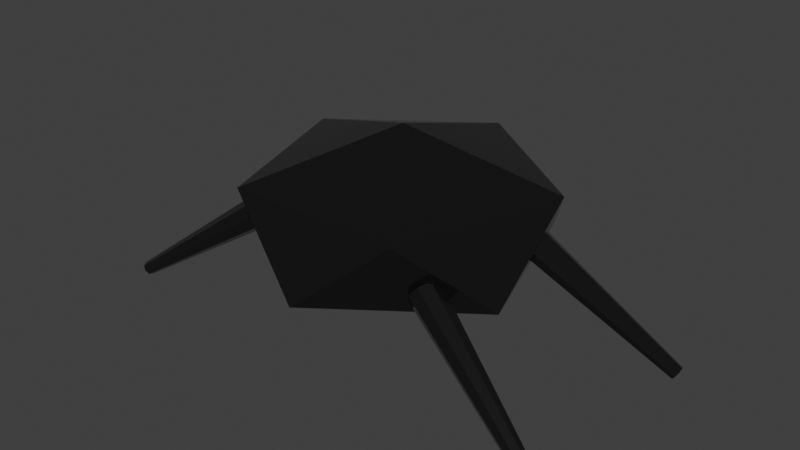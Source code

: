 # Source: Bug.blend  (saved by Blender 3.0.42; exported with 4.5.12 LTS)
import bpy
from mathutils import Matrix  # noqa: F401  (used for matrix-valued properties, if any)

bpy.ops.wm.read_factory_settings(use_empty=True)
scene = bpy.context.scene
scene.name = 'Scene'

# ---- materials (node trees are filled in below, after node groups)
mat_bug_material = bpy.data.materials.new('Bug Material')
mat_bug_material.use_transparent_shadow = False

# ---- material node trees
mat_bug_material.use_nodes = True; mat_bug_material.node_tree.nodes.clear()
_N = mat_bug_material.node_tree.nodes; _L = mat_bug_material.node_tree.links
n0 = _N.new('ShaderNodeBsdfPrincipled'); n0.name = 'Principled BSDF'; n0.location = (10, 300)
n0.distribution = 'GGX'
n0.subsurface_method = 'RANDOM_WALK_SKIN'
n0.inputs[0].default_value = (0.0291, 0.0291, 0.0291, 1.0)
n0.inputs[1].default_value = 0.8016
n0.inputs[2].default_value = 0.1349
n0.inputs[3].default_value = 1.45
n0.inputs[13].default_value = 1.0
n0.inputs[27].default_value = (0.0, 0.0, 0.0, 1.0)
n0.inputs[28].default_value = 1.0
n1 = _N.new('ShaderNodeOutputMaterial'); n1.name = 'Material Output'; n1.location = (300, 300)
_L.new(n0.outputs[0], n1.inputs[0])
n1.is_active_output = True

# ---- world
world_world = bpy.data.worlds.new('World'); scene.world = world_world
world_world.use_nodes = True; world_world.node_tree.nodes.clear()
_N = world_world.node_tree.nodes; _L = world_world.node_tree.links
n0 = _N.new('ShaderNodeOutputWorld'); n0.name = 'World Output'; n0.location = (300, 300)
n1 = _N.new('ShaderNodeBackground'); n1.name = 'Background'; n1.location = (10, 300)
n1.inputs[0].default_value = (0.05088, 0.05088, 0.05088, 1.0)
_L.new(n1.outputs[0], n0.inputs[0])
n0.is_active_output = True
world_world.color = (0.05088, 0.05088, 0.05088)
world_world.use_sun_shadow = False
world_world.sun_shadow_jitter_overblur = 0.0

# ---- meshes
me_icosphere = bpy.data.meshes.new('Icosphere')
me_icosphere.from_pydata([(0.0, 0.0, -0.3299), (0.5257, 0.7236, -0.05349), (0.8506, -0.2764, -0.05349), (3.91e-08, -0.8944, -0.05349), (-0.8506, -0.2764, -0.05349), (-0.5257, 0.7236, -0.05349), (0.8506, 0.2764, 0.3937), (0.5257, -0.7236, 0.3937), (-0.5257, -0.7236, 0.3937), (-0.8506, 0.2764, 0.3937), (-3.91e-08, 0.8944, 0.3937), (0.0, 0.0, 0.6701), (-0.6398, -0.4185, 0.01066), (-1.544, -0.5713, -0.5595), (-0.6674, -0.3551, 0.0348), (-1.557, -0.5428, -0.5487), (-0.71, -0.3352, 0.09089), (-1.576, -0.5338, -0.5235), (-0.7428, -0.3704, 0.1461), (-1.59, -0.5497, -0.4987), (-0.7465, -0.4402, 0.168), (-1.592, -0.581, -0.4888), (-0.7189, -0.5036, 0.1439), (-1.58, -0.6095, -0.4997), (-0.6763, -0.5236, 0.08782), (-1.561, -0.6185, -0.5249), (-0.6435, -0.4883, 0.03263), (-1.546, -0.6026, -0.5497), (-0.5392, 0.365, 0.01066), (-1.406, 0.6643, -0.5595), (-0.533, 0.4338, 0.0348), (-1.403, 0.6953, -0.5487), (-0.5609, 0.4718, 0.09089), (-1.416, 0.7123, -0.5235), (-0.6066, 0.4565, 0.1461), (-1.436, 0.7055, -0.4987), (-0.6433, 0.3971, 0.168), (-1.453, 0.6787, -0.4888), (-0.6495, 0.3282, 0.1439), (-1.456, 0.6478, -0.4997), (-0.6216, 0.2903, 0.08782), (-1.443, 0.6308, -0.5249), (-0.5759, 0.3055, 0.03263), (-1.423, 0.6376, -0.5497), (0.5737, 0.2815, 0.01066), (1.469, 0.4807, -0.5595), (0.6045, 0.2196, 0.0348), (1.483, 0.4528, -0.5487), (0.6481, 0.2019, 0.09089), (1.502, 0.4449, -0.5235), (0.6791, 0.2388, 0.1461), (1.516, 0.4615, -0.4987), (0.6792, 0.3086, 0.168), (1.516, 0.4929, -0.4888), (0.6484, 0.3706, 0.1439), (1.503, 0.5207, -0.4997), (0.6047, 0.3882, 0.08782), (1.483, 0.5286, -0.5249), (0.5738, 0.3514, 0.03263), (1.469, 0.512, -0.5497), (0.5137, -0.5061, 0.01066), (1.395, -0.7604, -0.5595), (0.511, -0.5752, 0.0348), (1.394, -0.7915, -0.5487), (0.5409, -0.6117, 0.09089), (1.407, -0.8078, -0.5235), (0.5857, -0.5941, 0.1461), (1.427, -0.7999, -0.4987), (0.6192, -0.5328, 0.168), (1.442, -0.7724, -0.4888), (0.6219, -0.4637, 0.1439), (1.444, -0.7414, -0.4997), (0.5921, -0.4273, 0.08782), (1.43, -0.725, -0.5249), (0.5472, -0.4449, 0.03263), (1.41, -0.7329, -0.5497)], [], [(0, 1, 2), (1, 0, 5), (0, 2, 3), (0, 3, 4), (0, 4, 5), (1, 5, 10), (2, 1, 6), (3, 2, 7), (4, 3, 8), (5, 4, 9), (1, 10, 6), (2, 6, 7), (3, 7, 8), (4, 8, 9), (5, 9, 10), (6, 10, 11), (7, 6, 11), (8, 7, 11), (9, 8, 11), (10, 9, 11), (12, 13, 15, 14), (14, 15, 17, 16), (16, 17, 19, 18), (18, 19, 21, 20), (20, 21, 23, 22), (22, 23, 25, 24), (15, 13, 27, 25, 23, 21, 19, 17), (24, 25, 27, 26), (26, 27, 13, 12), (12, 14, 16, 18, 20, 22, 24, 26), (28, 29, 31, 30), (30, 31, 33, 32), (32, 33, 35, 34), (34, 35, 37, 36), (36, 37, 39, 38), (38, 39, 41, 40), (31, 29, 43, 41, 39, 37, 35, 33), (40, 41, 43, 42), (42, 43, 29, 28), (28, 30, 32, 34, 36, 38, 40, 42), (44, 45, 47, 46), (46, 47, 49, 48), (48, 49, 51, 50), (50, 51, 53, 52), (52, 53, 55, 54), (54, 55, 57, 56), (47, 45, 59, 57, 55, 53, 51, 49), (56, 57, 59, 58), (58, 59, 45, 44), (44, 46, 48, 50, 52, 54, 56, 58), (60, 61, 63, 62), (62, 63, 65, 64), (64, 65, 67, 66), (66, 67, 69, 68), (68, 69, 71, 70), (70, 71, 73, 72), (63, 61, 75, 73, 71, 69, 67, 65), (72, 73, 75, 74), (74, 75, 61, 60), (60, 62, 64, 66, 68, 70, 72, 74)])
_uv = me_icosphere.uv_layers.new(name='UVMap')
_uv.uv.foreach_set('vector', [0.1818, 0.0, 0.2727, 0.1575, 0.09091, 0.1575, 0.2727, 0.1575, 0.3636, 0.0, 0.4545, 0.1575, 0.9091, 0.0, 1.0, 0.1575, 0.8182, 0.1575, 0.7273, 0.0, 0.8182, 0.1575, 0.6364, 0.1575, 0.5455, 0.0, 0.6364, 0.1575, 0.4545, 0.1575, 0.2727, 0.1575, 0.4545, 0.1575, 0.3636, 0.3149, 0.09091, 0.1575, 0.2727, 0.1575, 0.1818, 0.3149, 0.8182, 0.1575, 1.0, 0.1575, 0.9091, 0.3149, 0.6364, 0.1575, 0.8182, 0.1575, 0.7273, 0.3149, 0.4545, 0.1575, 0.6364, 0.1575, 0.5455, 0.3149, 0.2727, 0.1575, 0.3636, 0.3149, 0.1818, 0.3149, 0.09091, 0.1575, 0.1818, 0.3149, 0.0, 0.3149, 0.8182, 0.1575, 0.9091, 0.3149, 0.7273, 0.3149, 0.6364, 0.1575, 0.7273, 0.3149, 0.5455, 0.3149, 0.4545, 0.1575, 0.5455, 0.3149, 0.3636, 0.3149, 0.1818, 0.3149, 0.3636, 0.3149, 0.2727, 0.4724, 0.0, 0.3149, 0.1818, 0.3149, 0.09091, 0.4724, 0.7273, 0.3149, 0.9091, 0.3149, 0.8182, 0.4724, 0.5455, 0.3149, 0.7273, 0.3149, 0.6364, 0.4724, 0.3636, 0.3149, 0.5455, 0.3149, 0.4545, 0.4724, 1.0, 0.5, 1.0, 1.0, 0.875, 1.0, 0.875, 0.5, 0.875, 0.5, 0.875, 1.0, 0.75, 1.0, 0.75, 0.5, 0.75, 0.5, 0.75, 1.0, 0.625, 1.0, 0.625, 0.5, 0.625, 0.5, 0.625, 1.0, 0.5, 1.0, 0.5, 0.5, 0.5, 0.5, 0.5, 1.0, 0.375, 1.0, 0.375, 0.5, 0.375, 0.5, 0.375, 1.0, 0.25, 1.0, 0.25, 0.5, 0.4197, 0.4197, 0.25, 0.49, 0.08029, 0.4197, 0.01, 0.25, 0.08029, 0.08029, 0.25, 0.01, 0.4197, 0.08029, 0.49, 0.25, 0.25, 0.5, 0.25, 1.0, 0.125, 1.0, 0.125, 0.5, 0.125, 0.5, 0.125, 1.0, 0.0, 1.0, 0.0, 0.5, 0.75, 0.49, 0.9197, 0.4197, 0.99, 0.25, 0.9197, 0.08029, 0.75, 0.01, 0.5803, 0.08029, 0.51, 0.25, 0.5803, 0.4197, 1.0, 0.5, 1.0, 1.0, 0.875, 1.0, 0.875, 0.5, 0.875, 0.5, 0.875, 1.0, 0.75, 1.0, 0.75, 0.5, 0.75, 0.5, 0.75, 1.0, 0.625, 1.0, 0.625, 0.5, 0.625, 0.5, 0.625, 1.0, 0.5, 1.0, 0.5, 0.5, 0.5, 0.5, 0.5, 1.0, 0.375, 1.0, 0.375, 0.5, 0.375, 0.5, 0.375, 1.0, 0.25, 1.0, 0.25, 0.5, 0.4197, 0.4197, 0.25, 0.49, 0.08029, 0.4197, 0.01, 0.25, 0.08029, 0.08029, 0.25, 0.01, 0.4197, 0.08029, 0.49, 0.25, 0.25, 0.5, 0.25, 1.0, 0.125, 1.0, 0.125, 0.5, 0.125, 0.5, 0.125, 1.0, 0.0, 1.0, 0.0, 0.5, 0.75, 0.49, 0.9197, 0.4197, 0.99, 0.25, 0.9197, 0.08029, 0.75, 0.01, 0.5803, 0.08029, 0.51, 0.25, 0.5803, 0.4197, 1.0, 0.5, 1.0, 1.0, 0.875, 1.0, 0.875, 0.5, 0.875, 0.5, 0.875, 1.0, 0.75, 1.0, 0.75, 0.5, 0.75, 0.5, 0.75, 1.0, 0.625, 1.0, 0.625, 0.5, 0.625, 0.5, 0.625, 1.0, 0.5, 1.0, 0.5, 0.5, 0.5, 0.5, 0.5, 1.0, 0.375, 1.0, 0.375, 0.5, 0.375, 0.5, 0.375, 1.0, 0.25, 1.0, 0.25, 0.5, 0.4197, 0.4197, 0.25, 0.49, 0.08029, 0.4197, 0.01, 0.25, 0.08029, 0.08029, 0.25, 0.01, 0.4197, 0.08029, 0.49, 0.25, 0.25, 0.5, 0.25, 1.0, 0.125, 1.0, 0.125, 0.5, 0.125, 0.5, 0.125, 1.0, 0.0, 1.0, 0.0, 0.5, 0.75, 0.49, 0.9197, 0.4197, 0.99, 0.25, 0.9197, 0.08029, 0.75, 0.01, 0.5803, 0.08029, 0.51, 0.25, 0.5803, 0.4197, 1.0, 0.5, 1.0, 1.0, 0.875, 1.0, 0.875, 0.5, 0.875, 0.5, 0.875, 1.0, 0.75, 1.0, 0.75, 0.5, 0.75, 0.5, 0.75, 1.0, 0.625, 1.0, 0.625, 0.5, 0.625, 0.5, 0.625, 1.0, 0.5, 1.0, 0.5, 0.5, 0.5, 0.5, 0.5, 1.0, 0.375, 1.0, 0.375, 0.5, 0.375, 0.5, 0.375, 1.0, 0.25, 1.0, 0.25, 0.5, 0.4197, 0.4197, 0.25, 0.49, 0.08029, 0.4197, 0.01, 0.25, 0.08029, 0.08029, 0.25, 0.01, 0.4197, 0.08029, 0.49, 0.25, 0.25, 0.5, 0.25, 1.0, 0.125, 1.0, 0.125, 0.5, 0.125, 0.5, 0.125, 1.0, 0.0, 1.0, 0.0, 0.5, 0.75, 0.49, 0.9197, 0.4197, 0.99, 0.25, 0.9197, 0.08029, 0.75, 0.01, 0.5803, 0.08029, 0.51, 0.25, 0.5803, 0.4197])
me_icosphere.materials.append(mat_bug_material)
me_icosphere.use_remesh_fix_poles = True
me_icosphere.use_remesh_preserve_attributes = False
me_icosphere.update()
arm_armature = bpy.data.armatures.new('Armature')  # bones are not reproduced

# ---- objects
ob_bug = bpy.data.objects.new('Bug', me_icosphere)
ob_armature = bpy.data.objects.new('Armature', arm_armature)

# ---- transforms, parenting, visibility, modifiers, constraints
ob_bug.parent = ob_armature
ob_bug.matrix_parent_inverse = Matrix(((1.642, -3.659e-16, -3.646e-16, 4.04e-16), (-3.659e-16, -0.005566, -1.642, 1.184), (3.646e-16, 1.642, -0.005566, 0.5537), (-0.0, 0.0, 0.0, 1.0)))
ob_bug.location = (0.0, 0.0, 0.5731)
_vg = ob_bug.vertex_groups.new(name='Body Bone')
for _i, _w in zip([0, 1, 2, 3, 4, 5, 6, 7, 8, 9, 10, 11], [1.0, 0.9966, 1.0, 0.982, 0.9998, 0.9972, 1.0, 0.9998, 0.9965, 0.9998, 0.9977, 0.9955]): _vg.add([_i], _w, 'REPLACE')
_vg = ob_bug.vertex_groups.new(name='Right Shoulder')
for _i, _w in zip([0, 1, 2, 5, 6, 10, 11], [0.01895, 0.4939, 0.3708, 0.01805, 0.2445, 0.336, 0.04897]): _vg.add([_i], _w, 'REPLACE')
_vg = ob_bug.vertex_groups.new(name='Right Arm')
_vg.add([44, 45, 46, 47, 48, 49, 50, 51, 52, 53, 54, 55, 56, 57, 58, 59], 1.0, 'REPLACE')
_vg = ob_bug.vertex_groups.new(name='Left Shoulder')
for _i, _w in zip([0, 1, 4, 5, 8, 9, 10, 11], [0.02022, 0.031, 0.3682, 0.001702, 0.01139, 0.08571, 0.1513, 0.04794]): _vg.add([_i], _w, 'REPLACE')
_vg = ob_bug.vertex_groups.new(name='Left Arm')
_vg.add([28, 29, 30, 31, 32, 33, 34, 35, 36, 37, 38, 39, 40, 41, 42, 43], 1.0, 'REPLACE')
_vg = ob_bug.vertex_groups.new(name='Left Hip')
for _i, _w in zip([0, 1, 2, 3, 4, 5, 8, 9], [0.8899, 0.04972, 0.2103, 0.01949, 0.05768, 0.03994, 0.0002106, 0.01991]): _vg.add([_i], _w, 'REPLACE')
_vg = ob_bug.vertex_groups.new(name='Left Leg')
for _i, _w in zip([3, 4, 8, 12, 13, 14, 15, 16, 17, 18, 19, 20, 21, 22, 23, 24, 25, 26, 27], [0.000955, 1.401e-05, 0.0003024, 1.0, 1.0, 1.0, 1.0, 1.0, 1.0, 1.0, 1.0, 1.0, 1.0, 1.0, 1.0, 1.0, 1.0, 1.0, 1.0]): _vg.add([_i], _w, 'REPLACE')
_vg = ob_bug.vertex_groups.new(name='Right Hip')
for _i, _w in zip([2, 3, 4, 7, 8], [0.2089, 0.6516, 0.05378, 0.4826, 0.03974]): _vg.add([_i], _w, 'REPLACE')
_vg = ob_bug.vertex_groups.new(name='Right Leg')
for _i, _w in zip([2, 3, 6, 7, 60, 61, 62, 63, 64, 65, 66, 67, 68, 69, 70, 71, 72, 73, 74, 75], [0.000151, 5.692e-05, 0.0, 3.988e-06, 1.0, 1.0, 1.0, 1.0, 1.0, 1.0, 1.0, 1.0, 1.0, 1.0, 1.0, 1.0, 1.0, 1.0, 1.0, 1.0]): _vg.add([_i], _w, 'REPLACE')
_m = ob_bug.modifiers.new('Armature', 'ARMATURE')
_m.object = ob_armature
ob_armature.location = (-1.603e-16, -0.3347, 0.7219)
ob_armature.rotation_euler = (-1.574, 2.22e-16, -2.228e-16)
ob_armature.scale = (0.6089, 0.6089, 0.6089)

# ---- collection membership
scene.collection.objects.link(ob_bug)
scene.collection.objects.link(ob_armature)

# ---- scene / render settings (as saved in the file)
scene.frame_start = 0; scene.frame_end = 30; scene.frame_set(0)
scene.render.engine = 'BLENDER_EEVEE_NEXT'
scene.cycles.sampling_pattern = 'TABULATED_SOBOL'
scene.cycles.use_light_tree = False
scene.view_settings.view_transform = 'Standard'
bpy.context.view_layer.update()

# ---- added for rendering (the .blend has no active camera and no usable light): camera, sun
cam_auto = bpy.data.cameras.new('AutoCamera')
cam_auto.lens = 50.0
cam_auto.sensor_width = 36.0
cam_auto.clip_end = 1000.0
ob_auto_camera = bpy.data.objects.new('AutoCamera', cam_auto)
scene.collection.objects.link(ob_auto_camera)
ob_auto_camera.location = (3.49657, -4.21965, 3.44131)
ob_auto_camera.rotation_euler = (1.09748, -7.21219e-08, 0.694738)
scene.camera = ob_auto_camera
light_auto_sun = bpy.data.lights.new('AutoSun', 'SUN')
light_auto_sun.energy = 3.0
light_auto_sun.angle = 0.0523599
ob_auto_sun = bpy.data.objects.new('AutoSun', light_auto_sun)
scene.collection.objects.link(ob_auto_sun)
ob_auto_sun.rotation_euler = (0.872665, 0.174533, 0.523599)
bpy.context.view_layer.update()
